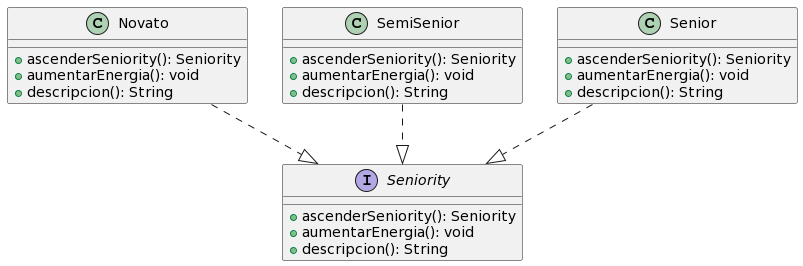

The diagram above was rendered by PlantUML. Its source (embedded in the PNG):
@startuml
interface Seniority {
    + ascenderSeniority(): Seniority
    + aumentarEnergia(): void
    + descripcion(): String
}

class Novato {
     + ascenderSeniority(): Seniority
     + aumentarEnergia(): void
     + descripcion(): String
}
class SemiSenior{
    + ascenderSeniority(): Seniority
    + aumentarEnergia(): void
    + descripcion(): String
   }
class Senior {
     + ascenderSeniority(): Seniority
     + aumentarEnergia(): void
     + descripcion(): String
}

Novato ..|> Seniority
SemiSenior ..|> Seniority
Senior ..|> Seniority
@enduml